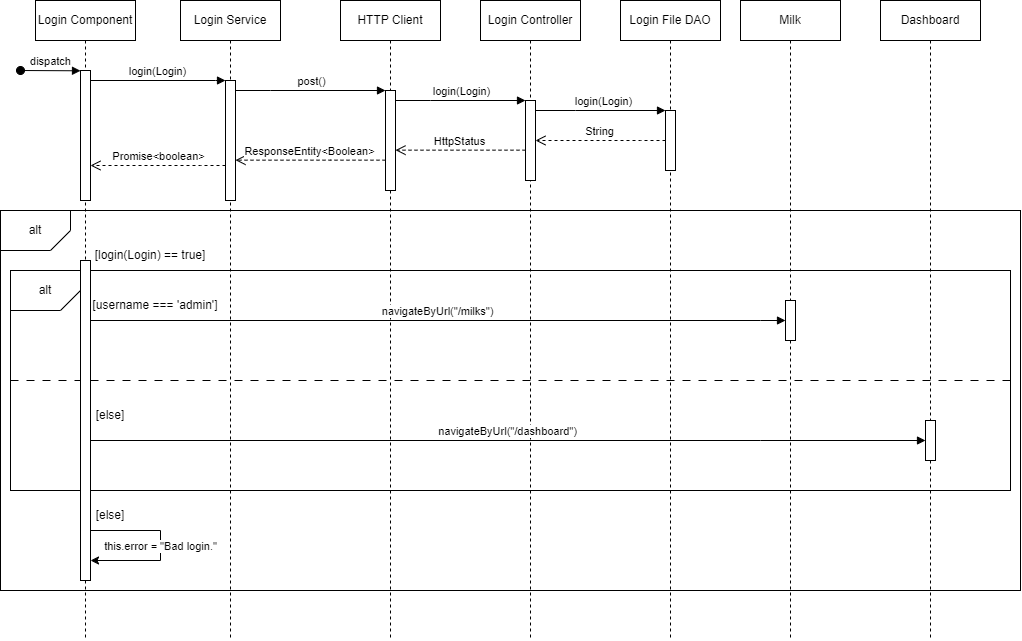

The diagram above was exported from draw.io. Its source (the exported page's mxGraphModel, read from the mxfile embedded in the PNG):
<mxGraphModel dx="1134" dy="624" grid="1" gridSize="10" guides="1" tooltips="1" connect="1" arrows="1" fold="1" page="1" pageScale="1" pageWidth="850" pageHeight="1100" math="0" shadow="0">
  <root>
    <mxCell id="0" />
    <mxCell id="1" parent="0" />
    <mxCell id="qrRrHjhuxgMzP-_lsNOW-43" value="[else]" style="text;html=1;strokeColor=none;fillColor=none;align=center;verticalAlign=middle;whiteSpace=wrap;rounded=0;" vertex="1" parent="1">
      <mxGeometry x="430" y="440" width="40" height="30" as="geometry" />
    </mxCell>
    <mxCell id="qrRrHjhuxgMzP-_lsNOW-32" value="" style="rounded=0;whiteSpace=wrap;html=1;fillColor=none;strokeColor=default;" vertex="1" parent="1">
      <mxGeometry x="350" y="310" width="1000" height="220" as="geometry" />
    </mxCell>
    <mxCell id="qrRrHjhuxgMzP-_lsNOW-46" value="" style="endArrow=none;dashed=1;html=1;strokeWidth=1;rounded=0;exitX=0;exitY=0.5;exitDx=0;exitDy=0;entryX=1;entryY=0.5;entryDx=0;entryDy=0;dashPattern=8 8;" edge="1" parent="1" source="qrRrHjhuxgMzP-_lsNOW-32" target="qrRrHjhuxgMzP-_lsNOW-32">
      <mxGeometry width="50" height="50" relative="1" as="geometry">
        <mxPoint x="780" y="340" as="sourcePoint" />
        <mxPoint x="830" y="290" as="targetPoint" />
      </mxGeometry>
    </mxCell>
    <mxCell id="qrRrHjhuxgMzP-_lsNOW-25" value="" style="rounded=0;whiteSpace=wrap;html=1;fillColor=none;" vertex="1" parent="1">
      <mxGeometry x="340" y="250" width="1020" height="380" as="geometry" />
    </mxCell>
    <mxCell id="qrRrHjhuxgMzP-_lsNOW-28" value="alt" style="text;html=1;strokeColor=none;fillColor=none;align=center;verticalAlign=middle;whiteSpace=wrap;rounded=0;" vertex="1" parent="1">
      <mxGeometry x="340" y="250" width="70" height="40" as="geometry" />
    </mxCell>
    <mxCell id="aM9ryv3xv72pqoxQDRHE-5" value="Login Service" style="shape=umlLifeline;perimeter=lifelinePerimeter;whiteSpace=wrap;html=1;container=0;dropTarget=0;collapsible=0;recursiveResize=0;outlineConnect=0;portConstraint=eastwest;newEdgeStyle={&quot;edgeStyle&quot;:&quot;elbowEdgeStyle&quot;,&quot;elbow&quot;:&quot;vertical&quot;,&quot;curved&quot;:0,&quot;rounded&quot;:0};" parent="1" vertex="1">
      <mxGeometry x="520" y="40" width="100" height="640" as="geometry" />
    </mxCell>
    <mxCell id="aM9ryv3xv72pqoxQDRHE-6" value="" style="html=1;points=[];perimeter=orthogonalPerimeter;outlineConnect=0;targetShapes=umlLifeline;portConstraint=eastwest;newEdgeStyle={&quot;edgeStyle&quot;:&quot;elbowEdgeStyle&quot;,&quot;elbow&quot;:&quot;vertical&quot;,&quot;curved&quot;:0,&quot;rounded&quot;:0};" parent="aM9ryv3xv72pqoxQDRHE-5" vertex="1">
      <mxGeometry x="45" y="80" width="10" height="120" as="geometry" />
    </mxCell>
    <mxCell id="aM9ryv3xv72pqoxQDRHE-7" value="login(Login)" style="html=1;verticalAlign=bottom;endArrow=block;edgeStyle=elbowEdgeStyle;elbow=vertical;curved=0;rounded=0;" parent="1" source="aM9ryv3xv72pqoxQDRHE-2" target="aM9ryv3xv72pqoxQDRHE-6" edge="1">
      <mxGeometry relative="1" as="geometry">
        <mxPoint x="570" y="130" as="sourcePoint" />
        <Array as="points">
          <mxPoint x="555" y="120" />
        </Array>
      </mxGeometry>
    </mxCell>
    <mxCell id="aM9ryv3xv72pqoxQDRHE-8" value="Promise&amp;lt;boolean&amp;gt;" style="html=1;verticalAlign=bottom;endArrow=open;dashed=1;endSize=8;edgeStyle=elbowEdgeStyle;elbow=vertical;curved=0;rounded=0;" parent="1" source="aM9ryv3xv72pqoxQDRHE-6" target="aM9ryv3xv72pqoxQDRHE-2" edge="1">
      <mxGeometry relative="1" as="geometry">
        <mxPoint x="570" y="205" as="targetPoint" />
        <Array as="points">
          <mxPoint x="540" y="205" />
          <mxPoint x="565" y="280" />
        </Array>
      </mxGeometry>
    </mxCell>
    <mxCell id="qrRrHjhuxgMzP-_lsNOW-1" value="HTTP Client" style="shape=umlLifeline;perimeter=lifelinePerimeter;whiteSpace=wrap;html=1;container=0;dropTarget=0;collapsible=0;recursiveResize=0;outlineConnect=0;portConstraint=eastwest;newEdgeStyle={&quot;edgeStyle&quot;:&quot;elbowEdgeStyle&quot;,&quot;elbow&quot;:&quot;vertical&quot;,&quot;curved&quot;:0,&quot;rounded&quot;:0};" vertex="1" parent="1">
      <mxGeometry x="680" y="40" width="100" height="640" as="geometry" />
    </mxCell>
    <mxCell id="qrRrHjhuxgMzP-_lsNOW-2" value="" style="html=1;points=[];perimeter=orthogonalPerimeter;outlineConnect=0;targetShapes=umlLifeline;portConstraint=eastwest;newEdgeStyle={&quot;edgeStyle&quot;:&quot;elbowEdgeStyle&quot;,&quot;elbow&quot;:&quot;vertical&quot;,&quot;curved&quot;:0,&quot;rounded&quot;:0};" vertex="1" parent="qrRrHjhuxgMzP-_lsNOW-1">
      <mxGeometry x="45" y="90" width="10" height="100" as="geometry" />
    </mxCell>
    <mxCell id="qrRrHjhuxgMzP-_lsNOW-3" value="Login File DAO" style="shape=umlLifeline;perimeter=lifelinePerimeter;whiteSpace=wrap;html=1;container=0;dropTarget=0;collapsible=0;recursiveResize=0;outlineConnect=0;portConstraint=eastwest;newEdgeStyle={&quot;edgeStyle&quot;:&quot;elbowEdgeStyle&quot;,&quot;elbow&quot;:&quot;vertical&quot;,&quot;curved&quot;:0,&quot;rounded&quot;:0};" vertex="1" parent="1">
      <mxGeometry x="960" y="40" width="100" height="640" as="geometry" />
    </mxCell>
    <mxCell id="qrRrHjhuxgMzP-_lsNOW-4" value="" style="html=1;points=[];perimeter=orthogonalPerimeter;outlineConnect=0;targetShapes=umlLifeline;portConstraint=eastwest;newEdgeStyle={&quot;edgeStyle&quot;:&quot;elbowEdgeStyle&quot;,&quot;elbow&quot;:&quot;vertical&quot;,&quot;curved&quot;:0,&quot;rounded&quot;:0};" vertex="1" parent="qrRrHjhuxgMzP-_lsNOW-3">
      <mxGeometry x="45" y="110" width="10" height="60" as="geometry" />
    </mxCell>
    <mxCell id="qrRrHjhuxgMzP-_lsNOW-7" value="post()" style="html=1;verticalAlign=bottom;endArrow=block;edgeStyle=elbowEdgeStyle;elbow=vertical;curved=0;rounded=0;" edge="1" parent="1" source="aM9ryv3xv72pqoxQDRHE-6" target="qrRrHjhuxgMzP-_lsNOW-2">
      <mxGeometry relative="1" as="geometry">
        <mxPoint x="655" y="130" as="sourcePoint" />
        <Array as="points">
          <mxPoint x="610" y="130" />
          <mxPoint x="660" y="120" />
          <mxPoint x="680" y="120" />
          <mxPoint x="600" y="140" />
          <mxPoint x="740" y="130" />
        </Array>
        <mxPoint x="785" y="130" as="targetPoint" />
      </mxGeometry>
    </mxCell>
    <mxCell id="qrRrHjhuxgMzP-_lsNOW-10" value="Dashboard" style="shape=umlLifeline;perimeter=lifelinePerimeter;whiteSpace=wrap;html=1;container=0;dropTarget=0;collapsible=0;recursiveResize=0;outlineConnect=0;portConstraint=eastwest;newEdgeStyle={&quot;edgeStyle&quot;:&quot;elbowEdgeStyle&quot;,&quot;elbow&quot;:&quot;vertical&quot;,&quot;curved&quot;:0,&quot;rounded&quot;:0};" vertex="1" parent="1">
      <mxGeometry x="1220" y="40" width="100" height="640" as="geometry" />
    </mxCell>
    <mxCell id="qrRrHjhuxgMzP-_lsNOW-11" value="" style="html=1;points=[];perimeter=orthogonalPerimeter;outlineConnect=0;targetShapes=umlLifeline;portConstraint=eastwest;newEdgeStyle={&quot;edgeStyle&quot;:&quot;elbowEdgeStyle&quot;,&quot;elbow&quot;:&quot;vertical&quot;,&quot;curved&quot;:0,&quot;rounded&quot;:0};" vertex="1" parent="qrRrHjhuxgMzP-_lsNOW-10">
      <mxGeometry x="45" y="420" width="10" height="40" as="geometry" />
    </mxCell>
    <mxCell id="qrRrHjhuxgMzP-_lsNOW-15" value="Login Controller" style="shape=umlLifeline;perimeter=lifelinePerimeter;whiteSpace=wrap;html=1;container=0;dropTarget=0;collapsible=0;recursiveResize=0;outlineConnect=0;portConstraint=eastwest;newEdgeStyle={&quot;edgeStyle&quot;:&quot;elbowEdgeStyle&quot;,&quot;elbow&quot;:&quot;vertical&quot;,&quot;curved&quot;:0,&quot;rounded&quot;:0};" vertex="1" parent="1">
      <mxGeometry x="820" y="40" width="100" height="640" as="geometry" />
    </mxCell>
    <mxCell id="qrRrHjhuxgMzP-_lsNOW-16" value="" style="html=1;points=[];perimeter=orthogonalPerimeter;outlineConnect=0;targetShapes=umlLifeline;portConstraint=eastwest;newEdgeStyle={&quot;edgeStyle&quot;:&quot;elbowEdgeStyle&quot;,&quot;elbow&quot;:&quot;vertical&quot;,&quot;curved&quot;:0,&quot;rounded&quot;:0};" vertex="1" parent="qrRrHjhuxgMzP-_lsNOW-15">
      <mxGeometry x="45" y="100" width="10" height="80" as="geometry" />
    </mxCell>
    <mxCell id="qrRrHjhuxgMzP-_lsNOW-18" value="login(Login)" style="html=1;verticalAlign=bottom;endArrow=block;edgeStyle=elbowEdgeStyle;elbow=vertical;curved=0;rounded=0;" edge="1" parent="1" target="qrRrHjhuxgMzP-_lsNOW-16">
      <mxGeometry relative="1" as="geometry">
        <mxPoint x="735" y="140" as="sourcePoint" />
        <Array as="points">
          <mxPoint x="770" y="140" />
          <mxPoint x="820" y="130" />
          <mxPoint x="840" y="130" />
          <mxPoint x="760" y="150" />
          <mxPoint x="900" y="140" />
        </Array>
        <mxPoint x="860" y="140" as="targetPoint" />
      </mxGeometry>
    </mxCell>
    <mxCell id="qrRrHjhuxgMzP-_lsNOW-19" value="login(Login)" style="html=1;verticalAlign=bottom;endArrow=block;edgeStyle=elbowEdgeStyle;elbow=vertical;curved=0;rounded=0;" edge="1" parent="1" source="qrRrHjhuxgMzP-_lsNOW-16" target="qrRrHjhuxgMzP-_lsNOW-4">
      <mxGeometry x="0.037" relative="1" as="geometry">
        <mxPoint x="880" y="150" as="sourcePoint" />
        <Array as="points">
          <mxPoint x="915" y="150" />
          <mxPoint x="965" y="140" />
          <mxPoint x="985" y="140" />
          <mxPoint x="905" y="160" />
          <mxPoint x="1045" y="150" />
        </Array>
        <mxPoint x="1000" y="150" as="targetPoint" />
        <mxPoint x="1" as="offset" />
      </mxGeometry>
    </mxCell>
    <mxCell id="qrRrHjhuxgMzP-_lsNOW-20" value="String" style="html=1;verticalAlign=bottom;endArrow=open;dashed=1;endSize=8;edgeStyle=elbowEdgeStyle;elbow=vertical;curved=0;rounded=0;" edge="1" parent="1" target="qrRrHjhuxgMzP-_lsNOW-16">
      <mxGeometry relative="1" as="geometry">
        <mxPoint x="880" y="180" as="targetPoint" />
        <Array as="points">
          <mxPoint x="980" y="180" />
          <mxPoint x="1005" y="255" />
        </Array>
        <mxPoint x="1005" y="180" as="sourcePoint" />
      </mxGeometry>
    </mxCell>
    <mxCell id="qrRrHjhuxgMzP-_lsNOW-21" value="HttpStatus" style="html=1;verticalAlign=bottom;endArrow=open;dashed=1;endSize=8;edgeStyle=elbowEdgeStyle;elbow=vertical;curved=0;rounded=0;" edge="1" parent="1" source="qrRrHjhuxgMzP-_lsNOW-16" target="qrRrHjhuxgMzP-_lsNOW-2">
      <mxGeometry relative="1" as="geometry">
        <mxPoint x="740" y="190" as="targetPoint" />
        <Array as="points">
          <mxPoint x="835" y="189.66" />
          <mxPoint x="860" y="264.66" />
        </Array>
        <mxPoint x="860" y="189.66" as="sourcePoint" />
      </mxGeometry>
    </mxCell>
    <mxCell id="qrRrHjhuxgMzP-_lsNOW-22" value="ResponseEntity&amp;lt;Boolean&amp;gt;" style="html=1;verticalAlign=bottom;endArrow=open;dashed=1;endSize=8;edgeStyle=elbowEdgeStyle;elbow=vertical;curved=0;rounded=0;" edge="1" parent="1" source="qrRrHjhuxgMzP-_lsNOW-2" target="aM9ryv3xv72pqoxQDRHE-6">
      <mxGeometry relative="1" as="geometry">
        <mxPoint x="580" y="200" as="targetPoint" />
        <Array as="points">
          <mxPoint x="670" y="199.66" />
          <mxPoint x="695" y="274.66" />
        </Array>
        <mxPoint x="700" y="200" as="sourcePoint" />
      </mxGeometry>
    </mxCell>
    <mxCell id="qrRrHjhuxgMzP-_lsNOW-27" value="" style="endArrow=none;html=1;rounded=0;exitX=0;exitY=0.25;exitDx=0;exitDy=0;" edge="1" parent="1">
      <mxGeometry width="50" height="50" relative="1" as="geometry">
        <mxPoint x="340" y="290" as="sourcePoint" />
        <mxPoint x="410" y="250" as="targetPoint" />
        <Array as="points">
          <mxPoint x="390" y="290" />
          <mxPoint x="410" y="270" />
        </Array>
      </mxGeometry>
    </mxCell>
    <mxCell id="qrRrHjhuxgMzP-_lsNOW-30" value="[login(Login) == true]" style="text;html=1;strokeColor=none;fillColor=none;align=center;verticalAlign=middle;whiteSpace=wrap;rounded=0;" vertex="1" parent="1">
      <mxGeometry x="430" y="280" width="120" height="30" as="geometry" />
    </mxCell>
    <mxCell id="qrRrHjhuxgMzP-_lsNOW-33" value="alt" style="text;html=1;strokeColor=none;fillColor=none;align=center;verticalAlign=middle;whiteSpace=wrap;rounded=0;" vertex="1" parent="1">
      <mxGeometry x="350" y="310" width="70" height="40" as="geometry" />
    </mxCell>
    <mxCell id="qrRrHjhuxgMzP-_lsNOW-34" value="" style="endArrow=none;html=1;rounded=0;exitX=0;exitY=0.25;exitDx=0;exitDy=0;" edge="1" parent="1">
      <mxGeometry width="50" height="50" relative="1" as="geometry">
        <mxPoint x="350" y="350" as="sourcePoint" />
        <mxPoint x="420" y="310" as="targetPoint" />
        <Array as="points">
          <mxPoint x="400" y="350" />
          <mxPoint x="420" y="330" />
        </Array>
      </mxGeometry>
    </mxCell>
    <mxCell id="qrRrHjhuxgMzP-_lsNOW-35" value="[username === 'admin']" style="text;html=1;strokeColor=none;fillColor=none;align=center;verticalAlign=middle;whiteSpace=wrap;rounded=0;" vertex="1" parent="1">
      <mxGeometry x="430" y="330" width="130" height="30" as="geometry" />
    </mxCell>
    <mxCell id="aM9ryv3xv72pqoxQDRHE-1" value="Login Component" style="shape=umlLifeline;perimeter=lifelinePerimeter;whiteSpace=wrap;html=1;container=0;dropTarget=0;collapsible=0;recursiveResize=0;outlineConnect=0;portConstraint=eastwest;newEdgeStyle={&quot;edgeStyle&quot;:&quot;elbowEdgeStyle&quot;,&quot;elbow&quot;:&quot;vertical&quot;,&quot;curved&quot;:0,&quot;rounded&quot;:0};" parent="1" vertex="1">
      <mxGeometry x="375" y="40" width="100" height="640" as="geometry" />
    </mxCell>
    <mxCell id="aM9ryv3xv72pqoxQDRHE-2" value="" style="html=1;points=[];perimeter=orthogonalPerimeter;outlineConnect=0;targetShapes=umlLifeline;portConstraint=eastwest;newEdgeStyle={&quot;edgeStyle&quot;:&quot;elbowEdgeStyle&quot;,&quot;elbow&quot;:&quot;vertical&quot;,&quot;curved&quot;:0,&quot;rounded&quot;:0};" parent="aM9ryv3xv72pqoxQDRHE-1" vertex="1">
      <mxGeometry x="45" y="70" width="10" height="130" as="geometry" />
    </mxCell>
    <mxCell id="aM9ryv3xv72pqoxQDRHE-3" value="dispatch" style="html=1;verticalAlign=bottom;startArrow=oval;endArrow=block;startSize=8;edgeStyle=elbowEdgeStyle;elbow=vertical;curved=0;rounded=0;" parent="aM9ryv3xv72pqoxQDRHE-1" target="aM9ryv3xv72pqoxQDRHE-2" edge="1">
      <mxGeometry relative="1" as="geometry">
        <mxPoint x="-15" y="70" as="sourcePoint" />
      </mxGeometry>
    </mxCell>
    <mxCell id="qrRrHjhuxgMzP-_lsNOW-29" value="" style="html=1;points=[];perimeter=orthogonalPerimeter;outlineConnect=0;targetShapes=umlLifeline;portConstraint=eastwest;newEdgeStyle={&quot;edgeStyle&quot;:&quot;elbowEdgeStyle&quot;,&quot;elbow&quot;:&quot;vertical&quot;,&quot;curved&quot;:0,&quot;rounded&quot;:0};" vertex="1" parent="aM9ryv3xv72pqoxQDRHE-1">
      <mxGeometry x="45" y="260" width="10" height="320" as="geometry" />
    </mxCell>
    <mxCell id="qrRrHjhuxgMzP-_lsNOW-12" value="Milk" style="shape=umlLifeline;perimeter=lifelinePerimeter;whiteSpace=wrap;html=1;container=0;dropTarget=0;collapsible=0;recursiveResize=0;outlineConnect=0;portConstraint=eastwest;newEdgeStyle={&quot;edgeStyle&quot;:&quot;elbowEdgeStyle&quot;,&quot;elbow&quot;:&quot;vertical&quot;,&quot;curved&quot;:0,&quot;rounded&quot;:0};" vertex="1" parent="1">
      <mxGeometry x="1080" y="40" width="100" height="640" as="geometry" />
    </mxCell>
    <mxCell id="qrRrHjhuxgMzP-_lsNOW-13" value="" style="html=1;points=[];perimeter=orthogonalPerimeter;outlineConnect=0;targetShapes=umlLifeline;portConstraint=eastwest;newEdgeStyle={&quot;edgeStyle&quot;:&quot;elbowEdgeStyle&quot;,&quot;elbow&quot;:&quot;vertical&quot;,&quot;curved&quot;:0,&quot;rounded&quot;:0};" vertex="1" parent="qrRrHjhuxgMzP-_lsNOW-12">
      <mxGeometry x="45" y="300" width="10" height="40" as="geometry" />
    </mxCell>
    <mxCell id="qrRrHjhuxgMzP-_lsNOW-41" value="navigateByUrl(&quot;/milks&quot;)" style="html=1;verticalAlign=bottom;endArrow=block;edgeStyle=elbowEdgeStyle;elbow=vertical;curved=0;rounded=0;" edge="1" parent="1" source="qrRrHjhuxgMzP-_lsNOW-29" target="qrRrHjhuxgMzP-_lsNOW-13">
      <mxGeometry relative="1" as="geometry">
        <mxPoint x="440" y="130" as="sourcePoint" />
        <Array as="points">
          <mxPoint x="1100" y="360" />
          <mxPoint x="565" y="130" />
        </Array>
        <mxPoint x="575" y="130" as="targetPoint" />
      </mxGeometry>
    </mxCell>
    <mxCell id="qrRrHjhuxgMzP-_lsNOW-45" value="navigateByUrl(&quot;/dashboard&quot;)" style="html=1;verticalAlign=bottom;endArrow=block;edgeStyle=elbowEdgeStyle;elbow=vertical;curved=0;rounded=0;" edge="1" parent="1" target="qrRrHjhuxgMzP-_lsNOW-11">
      <mxGeometry relative="1" as="geometry">
        <mxPoint x="430" y="480" as="sourcePoint" />
        <Array as="points">
          <mxPoint x="1100" y="480" />
          <mxPoint x="565" y="250" />
        </Array>
        <mxPoint x="1125" y="480" as="targetPoint" />
      </mxGeometry>
    </mxCell>
    <mxCell id="qrRrHjhuxgMzP-_lsNOW-47" value="[else]" style="text;html=1;strokeColor=none;fillColor=none;align=center;verticalAlign=middle;whiteSpace=wrap;rounded=0;" vertex="1" parent="1">
      <mxGeometry x="430" y="540" width="40" height="30" as="geometry" />
    </mxCell>
    <mxCell id="qrRrHjhuxgMzP-_lsNOW-48" value="this.error = &quot;Bad login.&quot;" style="endArrow=classic;html=1;rounded=0;labelPosition=center;verticalLabel;align=center;verticalAlign=middle;movable=1;resizable=1;rotatable=1;deletable=1;editable=1;locked=0;connectable=1;" edge="1" parent="1" source="qrRrHjhuxgMzP-_lsNOW-29">
      <mxGeometry relative="1" as="geometry">
        <mxPoint x="430" y="580" as="sourcePoint" />
        <Array as="points">
          <mxPoint x="500" y="570" />
          <mxPoint x="500" y="600" />
          <mxPoint x="430" y="600" />
        </Array>
        <mxPoint x="430" y="600" as="targetPoint" />
      </mxGeometry>
    </mxCell>
  </root>
</mxGraphModel>